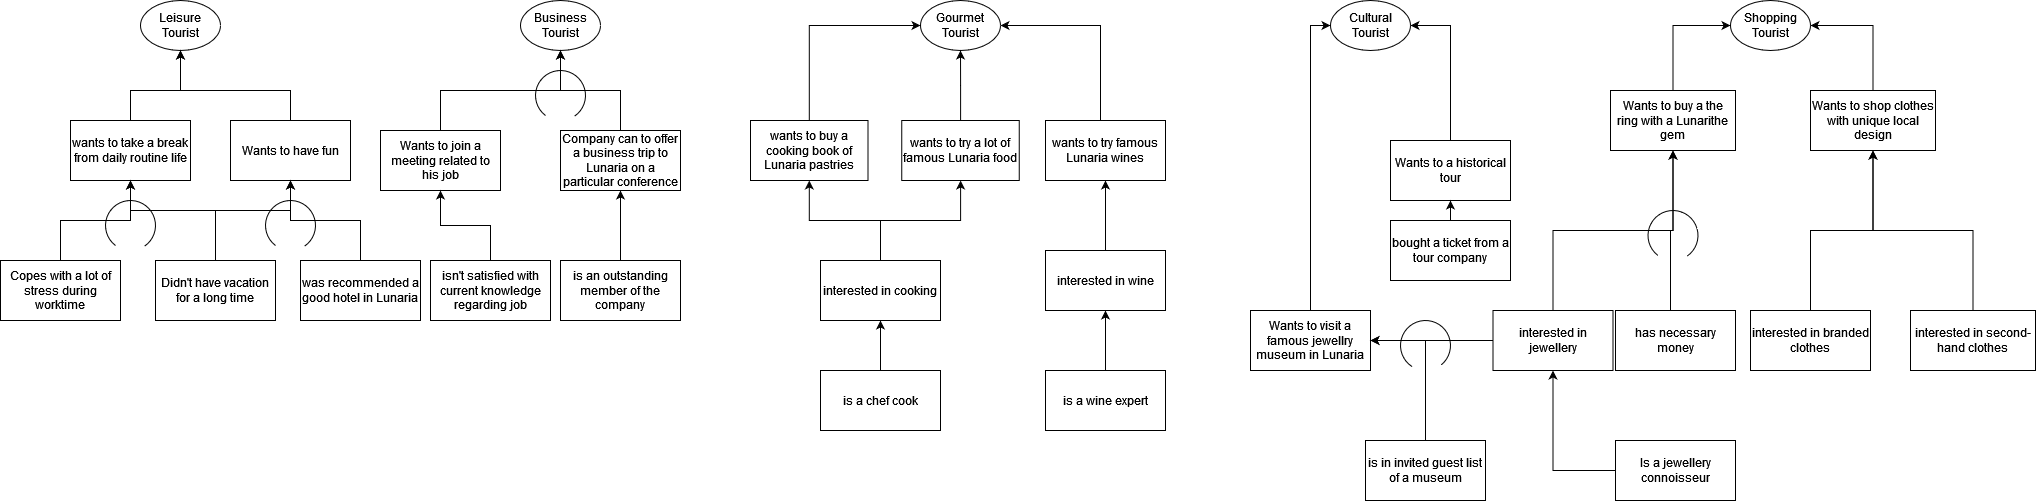

The diagram above was exported from draw.io. Its source (the exported page's mxGraphModel, read from the mxfile embedded in the PNG):
<mxGraphModel dx="1248" dy="555" grid="1" gridSize="10" guides="1" tooltips="1" connect="1" arrows="1" fold="1" page="1" pageScale="1" pageWidth="850" pageHeight="1100" background="#FFFFFF" math="0" shadow="0">
  <root>
    <mxCell id="0" />
    <mxCell id="1" parent="0" />
    <mxCell id="VJpYP-siFpvvaa39drEI-1" value="Leisure Tourist" style="ellipse;whiteSpace=wrap;html=1;" parent="1" vertex="1">
      <mxGeometry x="-540" y="90" width="80" height="50" as="geometry" />
    </mxCell>
    <mxCell id="VJpYP-siFpvvaa39drEI-2" value="Business Tourist" style="ellipse;whiteSpace=wrap;html=1;" parent="1" vertex="1">
      <mxGeometry x="-160" y="90" width="80" height="50" as="geometry" />
    </mxCell>
    <mxCell id="VJpYP-siFpvvaa39drEI-3" value="Cultural Tourist" style="ellipse;whiteSpace=wrap;html=1;" parent="1" vertex="1">
      <mxGeometry x="650" y="90" width="80" height="50" as="geometry" />
    </mxCell>
    <mxCell id="VJpYP-siFpvvaa39drEI-4" value="Shopping Tourist" style="ellipse;whiteSpace=wrap;html=1;" parent="1" vertex="1">
      <mxGeometry x="1050" y="90" width="80" height="50" as="geometry" />
    </mxCell>
    <mxCell id="VJpYP-siFpvvaa39drEI-5" value="Gourmet Tourist" style="ellipse;whiteSpace=wrap;html=1;" parent="1" vertex="1">
      <mxGeometry x="240" y="90" width="80" height="50" as="geometry" />
    </mxCell>
    <mxCell id="VJpYP-siFpvvaa39drEI-77" style="edgeStyle=orthogonalEdgeStyle;rounded=0;orthogonalLoop=1;jettySize=auto;html=1;" parent="1" source="VJpYP-siFpvvaa39drEI-7" target="VJpYP-siFpvvaa39drEI-5" edge="1">
      <mxGeometry relative="1" as="geometry" />
    </mxCell>
    <mxCell id="VJpYP-siFpvvaa39drEI-7" value="wants to try a lot of famous Lunaria food" style="whiteSpace=wrap;html=1;" parent="1" vertex="1">
      <mxGeometry x="221.25" y="210" width="117.5" height="60" as="geometry" />
    </mxCell>
    <mxCell id="VJpYP-siFpvvaa39drEI-36" style="edgeStyle=orthogonalEdgeStyle;rounded=0;orthogonalLoop=1;jettySize=auto;html=1;entryX=0;entryY=0.5;entryDx=0;entryDy=0;" parent="1" source="VJpYP-siFpvvaa39drEI-11" target="VJpYP-siFpvvaa39drEI-4" edge="1">
      <mxGeometry relative="1" as="geometry" />
    </mxCell>
    <mxCell id="VJpYP-siFpvvaa39drEI-11" value="Wants to buy a the ring with a Lunarithe gem" style="rounded=0;whiteSpace=wrap;html=1;" parent="1" vertex="1">
      <mxGeometry x="930" y="180" width="125" height="60" as="geometry" />
    </mxCell>
    <mxCell id="VJpYP-siFpvvaa39drEI-126" style="edgeStyle=orthogonalEdgeStyle;rounded=0;orthogonalLoop=1;jettySize=auto;html=1;" parent="1" source="VJpYP-siFpvvaa39drEI-13" target="VJpYP-siFpvvaa39drEI-2" edge="1">
      <mxGeometry relative="1" as="geometry">
        <Array as="points">
          <mxPoint x="-240" y="180" />
          <mxPoint x="-120" y="180" />
        </Array>
      </mxGeometry>
    </mxCell>
    <mxCell id="VJpYP-siFpvvaa39drEI-13" value="Wants to join a meeting related to his job" style="rounded=0;whiteSpace=wrap;html=1;" parent="1" vertex="1">
      <mxGeometry x="-300" y="220" width="120" height="60" as="geometry" />
    </mxCell>
    <mxCell id="VJpYP-siFpvvaa39drEI-106" style="edgeStyle=orthogonalEdgeStyle;rounded=0;orthogonalLoop=1;jettySize=auto;html=1;" parent="1" source="VJpYP-siFpvvaa39drEI-15" target="VJpYP-siFpvvaa39drEI-1" edge="1">
      <mxGeometry relative="1" as="geometry">
        <Array as="points">
          <mxPoint x="-550" y="180" />
          <mxPoint x="-500" y="180" />
        </Array>
      </mxGeometry>
    </mxCell>
    <mxCell id="VJpYP-siFpvvaa39drEI-15" value="wants to take a break from daily routine life" style="rounded=0;whiteSpace=wrap;html=1;" parent="1" vertex="1">
      <mxGeometry x="-610" y="210" width="120" height="60" as="geometry" />
    </mxCell>
    <mxCell id="VJpYP-siFpvvaa39drEI-46" style="edgeStyle=orthogonalEdgeStyle;rounded=0;orthogonalLoop=1;jettySize=auto;html=1;" parent="1" source="VJpYP-siFpvvaa39drEI-18" target="VJpYP-siFpvvaa39drEI-33" edge="1">
      <mxGeometry relative="1" as="geometry" />
    </mxCell>
    <mxCell id="VJpYP-siFpvvaa39drEI-18" value="interested in branded clothes" style="whiteSpace=wrap;html=1;" parent="1" vertex="1">
      <mxGeometry x="1070" y="400" width="120" height="60" as="geometry" />
    </mxCell>
    <mxCell id="VJpYP-siFpvvaa39drEI-40" style="edgeStyle=orthogonalEdgeStyle;rounded=0;orthogonalLoop=1;jettySize=auto;html=1;entryX=1;entryY=0.5;entryDx=0;entryDy=0;" parent="1" source="VJpYP-siFpvvaa39drEI-24" target="VJpYP-siFpvvaa39drEI-3" edge="1">
      <mxGeometry relative="1" as="geometry" />
    </mxCell>
    <mxCell id="VJpYP-siFpvvaa39drEI-24" value="Wants to a historical tour" style="rounded=0;whiteSpace=wrap;html=1;" parent="1" vertex="1">
      <mxGeometry x="710" y="230" width="120" height="60" as="geometry" />
    </mxCell>
    <mxCell id="VJpYP-siFpvvaa39drEI-101" style="edgeStyle=orthogonalEdgeStyle;rounded=0;orthogonalLoop=1;jettySize=auto;html=1;entryX=1;entryY=0.5;entryDx=0;entryDy=0;" parent="1" source="VJpYP-siFpvvaa39drEI-33" target="VJpYP-siFpvvaa39drEI-4" edge="1">
      <mxGeometry relative="1" as="geometry" />
    </mxCell>
    <mxCell id="VJpYP-siFpvvaa39drEI-33" value="Wants to shop clothes with unique local design" style="rounded=0;whiteSpace=wrap;html=1;" parent="1" vertex="1">
      <mxGeometry x="1130" y="180" width="125" height="60" as="geometry" />
    </mxCell>
    <mxCell id="VJpYP-siFpvvaa39drEI-102" style="edgeStyle=orthogonalEdgeStyle;rounded=0;orthogonalLoop=1;jettySize=auto;html=1;" parent="1" source="VJpYP-siFpvvaa39drEI-35" target="VJpYP-siFpvvaa39drEI-33" edge="1">
      <mxGeometry relative="1" as="geometry" />
    </mxCell>
    <mxCell id="VJpYP-siFpvvaa39drEI-35" value="interested in second-hand clothes" style="rounded=0;whiteSpace=wrap;html=1;" parent="1" vertex="1">
      <mxGeometry x="1230" y="400" width="125" height="60" as="geometry" />
    </mxCell>
    <mxCell id="VJpYP-siFpvvaa39drEI-79" style="edgeStyle=orthogonalEdgeStyle;rounded=0;orthogonalLoop=1;jettySize=auto;html=1;entryX=0;entryY=0.5;entryDx=0;entryDy=0;" parent="1" source="VJpYP-siFpvvaa39drEI-39" target="VJpYP-siFpvvaa39drEI-5" edge="1">
      <mxGeometry relative="1" as="geometry">
        <Array as="points">
          <mxPoint x="129" y="115" />
        </Array>
      </mxGeometry>
    </mxCell>
    <mxCell id="VJpYP-siFpvvaa39drEI-39" value="wants to buy a cooking book of Lunaria pastries" style="whiteSpace=wrap;html=1;" parent="1" vertex="1">
      <mxGeometry x="70" y="210" width="117.5" height="60" as="geometry" />
    </mxCell>
    <mxCell id="VJpYP-siFpvvaa39drEI-93" style="edgeStyle=orthogonalEdgeStyle;rounded=0;orthogonalLoop=1;jettySize=auto;html=1;" parent="1" source="VJpYP-siFpvvaa39drEI-57" target="VJpYP-siFpvvaa39drEI-11" edge="1">
      <mxGeometry relative="1" as="geometry" />
    </mxCell>
    <mxCell id="VJpYP-siFpvvaa39drEI-98" style="edgeStyle=orthogonalEdgeStyle;rounded=0;orthogonalLoop=1;jettySize=auto;html=1;" parent="1" source="VJpYP-siFpvvaa39drEI-57" target="VJpYP-siFpvvaa39drEI-97" edge="1">
      <mxGeometry relative="1" as="geometry" />
    </mxCell>
    <mxCell id="VJpYP-siFpvvaa39drEI-57" value="interested in jewellery" style="rounded=0;whiteSpace=wrap;html=1;" parent="1" vertex="1">
      <mxGeometry x="812.5" y="400" width="120" height="60" as="geometry" />
    </mxCell>
    <mxCell id="VJpYP-siFpvvaa39drEI-72" style="edgeStyle=orthogonalEdgeStyle;rounded=0;orthogonalLoop=1;jettySize=auto;html=1;" parent="1" source="VJpYP-siFpvvaa39drEI-71" target="VJpYP-siFpvvaa39drEI-57" edge="1">
      <mxGeometry relative="1" as="geometry" />
    </mxCell>
    <mxCell id="VJpYP-siFpvvaa39drEI-71" value="Is a jewellery connoisseur" style="rounded=0;whiteSpace=wrap;html=1;" parent="1" vertex="1">
      <mxGeometry x="935" y="530" width="120" height="60" as="geometry" />
    </mxCell>
    <mxCell id="VJpYP-siFpvvaa39drEI-75" style="edgeStyle=orthogonalEdgeStyle;rounded=0;orthogonalLoop=1;jettySize=auto;html=1;" parent="1" source="VJpYP-siFpvvaa39drEI-73" target="VJpYP-siFpvvaa39drEI-74" edge="1">
      <mxGeometry relative="1" as="geometry" />
    </mxCell>
    <mxCell id="VJpYP-siFpvvaa39drEI-73" value="is a wine expert" style="whiteSpace=wrap;html=1;" parent="1" vertex="1">
      <mxGeometry x="365" y="460" width="120" height="60" as="geometry" />
    </mxCell>
    <mxCell id="VJpYP-siFpvvaa39drEI-80" style="edgeStyle=orthogonalEdgeStyle;rounded=0;orthogonalLoop=1;jettySize=auto;html=1;" parent="1" source="VJpYP-siFpvvaa39drEI-74" target="VJpYP-siFpvvaa39drEI-76" edge="1">
      <mxGeometry relative="1" as="geometry" />
    </mxCell>
    <mxCell id="VJpYP-siFpvvaa39drEI-74" value="interested in wine" style="rounded=0;whiteSpace=wrap;html=1;" parent="1" vertex="1">
      <mxGeometry x="365" y="340" width="120" height="60" as="geometry" />
    </mxCell>
    <mxCell id="VJpYP-siFpvvaa39drEI-78" style="edgeStyle=orthogonalEdgeStyle;rounded=0;orthogonalLoop=1;jettySize=auto;html=1;entryX=1;entryY=0.5;entryDx=0;entryDy=0;" parent="1" source="VJpYP-siFpvvaa39drEI-76" target="VJpYP-siFpvvaa39drEI-5" edge="1">
      <mxGeometry relative="1" as="geometry">
        <Array as="points">
          <mxPoint x="420" y="115" />
        </Array>
      </mxGeometry>
    </mxCell>
    <mxCell id="VJpYP-siFpvvaa39drEI-76" value="wants to try famous Lunaria wines" style="whiteSpace=wrap;html=1;" parent="1" vertex="1">
      <mxGeometry x="365" y="210" width="120" height="60" as="geometry" />
    </mxCell>
    <mxCell id="VJpYP-siFpvvaa39drEI-85" style="edgeStyle=orthogonalEdgeStyle;rounded=0;orthogonalLoop=1;jettySize=auto;html=1;" parent="1" source="VJpYP-siFpvvaa39drEI-81" target="VJpYP-siFpvvaa39drEI-84" edge="1">
      <mxGeometry relative="1" as="geometry" />
    </mxCell>
    <mxCell id="VJpYP-siFpvvaa39drEI-81" value="is a chef cook" style="rounded=0;whiteSpace=wrap;html=1;" parent="1" vertex="1">
      <mxGeometry x="140" y="460" width="120" height="60" as="geometry" />
    </mxCell>
    <mxCell id="VJpYP-siFpvvaa39drEI-86" style="edgeStyle=orthogonalEdgeStyle;rounded=0;orthogonalLoop=1;jettySize=auto;html=1;" parent="1" source="VJpYP-siFpvvaa39drEI-84" target="VJpYP-siFpvvaa39drEI-39" edge="1">
      <mxGeometry relative="1" as="geometry" />
    </mxCell>
    <mxCell id="VJpYP-siFpvvaa39drEI-87" style="edgeStyle=orthogonalEdgeStyle;rounded=0;orthogonalLoop=1;jettySize=auto;html=1;" parent="1" source="VJpYP-siFpvvaa39drEI-84" target="VJpYP-siFpvvaa39drEI-7" edge="1">
      <mxGeometry relative="1" as="geometry" />
    </mxCell>
    <mxCell id="VJpYP-siFpvvaa39drEI-84" value="interested in cooking" style="rounded=0;whiteSpace=wrap;html=1;" parent="1" vertex="1">
      <mxGeometry x="140" y="350" width="120" height="60" as="geometry" />
    </mxCell>
    <mxCell id="VJpYP-siFpvvaa39drEI-94" style="edgeStyle=orthogonalEdgeStyle;rounded=0;orthogonalLoop=1;jettySize=auto;html=1;entryX=0.5;entryY=1;entryDx=0;entryDy=0;" parent="1" source="VJpYP-siFpvvaa39drEI-91" target="VJpYP-siFpvvaa39drEI-11" edge="1">
      <mxGeometry relative="1" as="geometry">
        <Array as="points">
          <mxPoint x="990" y="320" />
          <mxPoint x="992" y="320" />
        </Array>
      </mxGeometry>
    </mxCell>
    <mxCell id="VJpYP-siFpvvaa39drEI-91" value="has necessary money" style="rounded=0;whiteSpace=wrap;html=1;" parent="1" vertex="1">
      <mxGeometry x="935" y="400" width="120" height="60" as="geometry" />
    </mxCell>
    <mxCell id="VJpYP-siFpvvaa39drEI-95" value="" style="verticalLabelPosition=bottom;verticalAlign=top;html=1;shape=mxgraph.basic.arc;startAngle=0.3;endAngle=0.1;rotation=110;" parent="1" vertex="1">
      <mxGeometry x="967.5" y="300" width="50" height="50" as="geometry" />
    </mxCell>
    <mxCell id="Y9iCD8qUQN0mgu6sUokz-1" style="edgeStyle=orthogonalEdgeStyle;rounded=0;orthogonalLoop=1;jettySize=auto;html=1;entryX=0;entryY=0.5;entryDx=0;entryDy=0;" edge="1" parent="1" source="VJpYP-siFpvvaa39drEI-97" target="VJpYP-siFpvvaa39drEI-3">
      <mxGeometry relative="1" as="geometry" />
    </mxCell>
    <mxCell id="VJpYP-siFpvvaa39drEI-97" value="Wants to visit a famous jewellry museum in Lunaria" style="rounded=0;whiteSpace=wrap;html=1;" parent="1" vertex="1">
      <mxGeometry x="570" y="400" width="120" height="60" as="geometry" />
    </mxCell>
    <mxCell id="VJpYP-siFpvvaa39drEI-105" style="edgeStyle=orthogonalEdgeStyle;rounded=0;orthogonalLoop=1;jettySize=auto;html=1;" parent="1" source="VJpYP-siFpvvaa39drEI-103" target="VJpYP-siFpvvaa39drEI-1" edge="1">
      <mxGeometry relative="1" as="geometry">
        <Array as="points">
          <mxPoint x="-390" y="180" />
          <mxPoint x="-500" y="180" />
        </Array>
      </mxGeometry>
    </mxCell>
    <mxCell id="VJpYP-siFpvvaa39drEI-103" value="Wants to have fun" style="rounded=0;whiteSpace=wrap;html=1;" parent="1" vertex="1">
      <mxGeometry x="-450" y="210" width="120" height="60" as="geometry" />
    </mxCell>
    <mxCell id="VJpYP-siFpvvaa39drEI-136" style="edgeStyle=orthogonalEdgeStyle;rounded=0;orthogonalLoop=1;jettySize=auto;html=1;" parent="1" source="VJpYP-siFpvvaa39drEI-107" target="VJpYP-siFpvvaa39drEI-15" edge="1">
      <mxGeometry relative="1" as="geometry" />
    </mxCell>
    <mxCell id="VJpYP-siFpvvaa39drEI-107" value="Copes with a lot of stress during worktime" style="rounded=0;whiteSpace=wrap;html=1;" parent="1" vertex="1">
      <mxGeometry x="-680" y="350" width="120" height="60" as="geometry" />
    </mxCell>
    <mxCell id="VJpYP-siFpvvaa39drEI-118" style="edgeStyle=orthogonalEdgeStyle;rounded=0;orthogonalLoop=1;jettySize=auto;html=1;" parent="1" source="VJpYP-siFpvvaa39drEI-109" target="VJpYP-siFpvvaa39drEI-103" edge="1">
      <mxGeometry relative="1" as="geometry">
        <Array as="points">
          <mxPoint x="-465" y="300" />
          <mxPoint x="-390" y="300" />
        </Array>
      </mxGeometry>
    </mxCell>
    <mxCell id="VJpYP-siFpvvaa39drEI-135" style="edgeStyle=orthogonalEdgeStyle;rounded=0;orthogonalLoop=1;jettySize=auto;html=1;" parent="1" source="VJpYP-siFpvvaa39drEI-109" target="VJpYP-siFpvvaa39drEI-15" edge="1">
      <mxGeometry relative="1" as="geometry">
        <Array as="points">
          <mxPoint x="-465" y="300" />
          <mxPoint x="-550" y="300" />
        </Array>
      </mxGeometry>
    </mxCell>
    <mxCell id="VJpYP-siFpvvaa39drEI-109" value="Didn't have vacation for a long time" style="rounded=0;whiteSpace=wrap;html=1;" parent="1" vertex="1">
      <mxGeometry x="-525" y="350" width="120" height="60" as="geometry" />
    </mxCell>
    <mxCell id="VJpYP-siFpvvaa39drEI-115" value="" style="verticalLabelPosition=bottom;verticalAlign=top;html=1;shape=mxgraph.basic.arc;startAngle=0.3;endAngle=0.1;rotation=110;" parent="1" vertex="1">
      <mxGeometry x="-575" y="290" width="50" height="50" as="geometry" />
    </mxCell>
    <mxCell id="VJpYP-siFpvvaa39drEI-128" style="edgeStyle=orthogonalEdgeStyle;rounded=0;orthogonalLoop=1;jettySize=auto;html=1;entryX=1;entryY=0.5;entryDx=0;entryDy=0;" parent="1" source="VJpYP-siFpvvaa39drEI-120" target="VJpYP-siFpvvaa39drEI-97" edge="1">
      <mxGeometry relative="1" as="geometry" />
    </mxCell>
    <mxCell id="VJpYP-siFpvvaa39drEI-120" value="is in invited guest list of a museum" style="rounded=0;whiteSpace=wrap;html=1;" parent="1" vertex="1">
      <mxGeometry x="685" y="530" width="120" height="60" as="geometry" />
    </mxCell>
    <mxCell id="VJpYP-siFpvvaa39drEI-123" style="edgeStyle=orthogonalEdgeStyle;rounded=0;orthogonalLoop=1;jettySize=auto;html=1;" parent="1" source="VJpYP-siFpvvaa39drEI-121" target="VJpYP-siFpvvaa39drEI-122" edge="1">
      <mxGeometry relative="1" as="geometry" />
    </mxCell>
    <mxCell id="VJpYP-siFpvvaa39drEI-121" value="is an outstanding member of the company" style="rounded=0;whiteSpace=wrap;html=1;" parent="1" vertex="1">
      <mxGeometry x="-120" y="350" width="120" height="60" as="geometry" />
    </mxCell>
    <mxCell id="VJpYP-siFpvvaa39drEI-125" style="edgeStyle=orthogonalEdgeStyle;rounded=0;orthogonalLoop=1;jettySize=auto;html=1;" parent="1" source="VJpYP-siFpvvaa39drEI-122" target="VJpYP-siFpvvaa39drEI-2" edge="1">
      <mxGeometry relative="1" as="geometry" />
    </mxCell>
    <mxCell id="VJpYP-siFpvvaa39drEI-122" value="&lt;div&gt;Company can to offer a business trip to Lunaria on a particular conference&lt;/div&gt;" style="rounded=0;whiteSpace=wrap;html=1;" parent="1" vertex="1">
      <mxGeometry x="-120" y="220" width="120" height="60" as="geometry" />
    </mxCell>
    <mxCell id="VJpYP-siFpvvaa39drEI-127" value="" style="verticalLabelPosition=bottom;verticalAlign=top;html=1;shape=mxgraph.basic.arc;startAngle=0.3;endAngle=0.1;rotation=110;" parent="1" vertex="1">
      <mxGeometry x="-145" y="160" width="50" height="50" as="geometry" />
    </mxCell>
    <mxCell id="VJpYP-siFpvvaa39drEI-129" value="" style="verticalLabelPosition=bottom;verticalAlign=top;html=1;shape=mxgraph.basic.arc;startAngle=0.3;endAngle=0.1;rotation=15;direction=south;" parent="1" vertex="1">
      <mxGeometry x="720" y="410" width="50" height="50" as="geometry" />
    </mxCell>
    <mxCell id="VJpYP-siFpvvaa39drEI-131" style="edgeStyle=orthogonalEdgeStyle;rounded=0;orthogonalLoop=1;jettySize=auto;html=1;" parent="1" source="VJpYP-siFpvvaa39drEI-130" target="VJpYP-siFpvvaa39drEI-24" edge="1">
      <mxGeometry relative="1" as="geometry" />
    </mxCell>
    <mxCell id="VJpYP-siFpvvaa39drEI-130" value="bought a ticket from a tour company" style="rounded=0;whiteSpace=wrap;html=1;" parent="1" vertex="1">
      <mxGeometry x="710" y="310" width="120" height="60" as="geometry" />
    </mxCell>
    <mxCell id="VJpYP-siFpvvaa39drEI-137" style="edgeStyle=orthogonalEdgeStyle;rounded=0;orthogonalLoop=1;jettySize=auto;html=1;" parent="1" source="VJpYP-siFpvvaa39drEI-132" target="VJpYP-siFpvvaa39drEI-103" edge="1">
      <mxGeometry relative="1" as="geometry" />
    </mxCell>
    <mxCell id="VJpYP-siFpvvaa39drEI-132" value="was recommended a good hotel in Lunaria " style="rounded=0;whiteSpace=wrap;html=1;" parent="1" vertex="1">
      <mxGeometry x="-380" y="350" width="120" height="60" as="geometry" />
    </mxCell>
    <mxCell id="VJpYP-siFpvvaa39drEI-138" value="" style="verticalLabelPosition=bottom;verticalAlign=top;html=1;shape=mxgraph.basic.arc;startAngle=0.3;endAngle=0.1;rotation=110;" parent="1" vertex="1">
      <mxGeometry x="-415" y="290" width="50" height="50" as="geometry" />
    </mxCell>
    <mxCell id="VJpYP-siFpvvaa39drEI-140" style="edgeStyle=orthogonalEdgeStyle;rounded=0;orthogonalLoop=1;jettySize=auto;html=1;" parent="1" source="VJpYP-siFpvvaa39drEI-139" target="VJpYP-siFpvvaa39drEI-13" edge="1">
      <mxGeometry relative="1" as="geometry">
        <Array as="points">
          <mxPoint x="-190" y="315" />
          <mxPoint x="-240" y="315" />
        </Array>
      </mxGeometry>
    </mxCell>
    <mxCell id="VJpYP-siFpvvaa39drEI-139" value="isn't satisfied with current knowledge regarding job" style="rounded=0;whiteSpace=wrap;html=1;" parent="1" vertex="1">
      <mxGeometry x="-250" y="350" width="120" height="60" as="geometry" />
    </mxCell>
  </root>
</mxGraphModel>